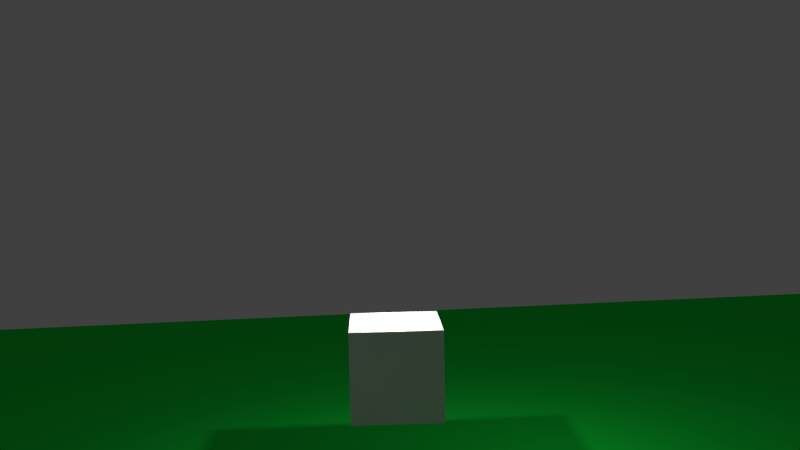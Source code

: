 # Source: untitled.blend0.1.blend  (saved by Blender 2.77.0; exported with 4.5.12 LTS)
import bpy
from mathutils import Matrix  # noqa: F401  (used for matrix-valued properties, if any)

bpy.ops.wm.read_factory_settings(use_empty=True)
scene = bpy.context.scene
scene.name = 'Scene'

# ---- collections
col_collection_1 = bpy.data.collections.new('Collection 1'); scene.collection.children.link(col_collection_1)

# ---- materials (node trees are filled in below, after node groups)
mat_ggggg = bpy.data.materials.new('ggggg')
mat_ggggg.alpha_threshold = 0.0
mat_ggggg.use_transparent_shadow = False
mat_ggggg.diffuse_color = (0.009139, 0.8, 0.06045, 1.0)
mat_ggggg.roughness = 0.5
mat_material = bpy.data.materials.new('Material')
mat_material.alpha_threshold = 0.0
mat_material.use_transparent_shadow = False
mat_material.specular_color = (0.06101, 1.0, 0.1678)
mat_material.roughness = 0.5
mat_material.line_color = (0.0, 0.0, 0.0, 1.0)
mat_material_001 = bpy.data.materials.new('Material.001')
mat_material_001.alpha_threshold = 0.0
mat_material_001.use_transparent_shadow = False
mat_material_001.roughness = 0.5
mat_material_001.line_color = (0.0, 0.0, 0.0, 1.0)

# ---- material node trees

# ---- world
world_world = bpy.data.worlds.new('World'); scene.world = world_world
world_world.color = (0.05088, 0.05088, 0.05088)
world_world.use_sun_shadow = False
world_world.sun_shadow_jitter_overblur = 0.0
world_world.cycles.sampling_method = 'NONE'
world_world.cycles.sample_map_resolution = 256

# ---- cameras
cam_camera = bpy.data.cameras.new('Camera')
cam_camera.clip_end = 100.0
cam_camera.lens = 35.0
cam_camera.sensor_width = 32.0
cam_camera.sensor_height = 18.0
cam_camera.display_size = 2.0
cam_camera.dof.focus_distance = 0.0
cam_camera.dof.aperture_fstop = 128.0
cam_camera.dof.aperture_blades = 6

# ---- lights
light_area = bpy.data.lights.new('Area', 'AREA')
light_area.transmission_factor = 0.0
light_area.energy = 78.54
light_area.shadow_buffer_clip_start = 0.5
light_area.shadow_soft_size = 0.1
light_area.shadow_maximum_resolution = 0.006
light_area.use_absolute_resolution = True
light_area.size = 0.1
light_area.size_y = 0.1
light_lamp = bpy.data.lights.new('Lamp', 'POINT')
light_lamp.transmission_factor = 0.0
light_lamp.cutoff_distance = 30.0
light_lamp.energy = 100.0
light_lamp.shadow_buffer_clip_start = 1.001
light_lamp.shadow_soft_size = 0.1
light_lamp.shadow_maximum_resolution = 0.006
light_lamp.use_absolute_resolution = True
light_lamp.cycles.use_multiple_importance_sampling = False

# ---- meshes
me_plane = bpy.data.meshes.new('Plane')
me_plane.from_pydata([(-0.9994, -1.001, 0.02326), (1.0, -0.9987, 0.05912), (-1.001, 0.9994, 0.0164), (0.9985, 1.001, 0.05226)], [], [(0, 1, 3, 2)])
me_plane.materials.append(mat_ggggg)
me_plane.use_remesh_preserve_volume = False
me_plane.use_remesh_preserve_attributes = False
me_plane.use_mirror_vertex_groups = False
me_plane.update()
me_cube = bpy.data.meshes.new('Cube')
me_cube.from_pydata([(1.0, 1.0, -1.0), (1.0, -1.0, -1.0), (-1.0, -1.0, -1.0), (-1.0, 1.0, -1.0), (1.0, 1.0, 1.0), (1.0, -1.0, 1.0), (-1.0, -1.0, 1.0), (-1.0, 1.0, 1.0)], [], [(0, 1, 2, 3), (4, 7, 6, 5), (0, 4, 5, 1), (1, 5, 6, 2), (2, 6, 7, 3), (4, 0, 3, 7)])
me_cube.materials.append(mat_material)
me_cube.use_remesh_preserve_volume = False
me_cube.use_remesh_preserve_attributes = False
me_cube.use_mirror_vertex_groups = False
me_cube.update()
me_cube_001 = bpy.data.meshes.new('Cube.001')
me_cube_001.from_pydata([(1.0, 1.0, -1.0), (1.0, -1.0, -1.0), (-1.0, -1.0, -1.0), (-1.0, 1.0, -1.0), (1.0, 1.0, 1.0), (1.0, -1.0, 1.0), (-1.0, -1.0, 1.0), (-1.0, 1.0, 1.0)], [], [(0, 1, 2, 3), (4, 7, 6, 5), (0, 4, 5, 1), (1, 5, 6, 2), (2, 6, 7, 3), (4, 0, 3, 7)])
me_cube_001.materials.append(mat_material_001)
me_cube_001.use_remesh_preserve_volume = False
me_cube_001.use_remesh_preserve_attributes = False
me_cube_001.use_mirror_vertex_groups = False
me_cube_001.update()

# ---- objects
ob_camera = bpy.data.objects.new('Camera', cam_camera)
ob_area = bpy.data.objects.new('Area', light_area)
ob_plane = bpy.data.objects.new('Plane', me_plane)
ob_cube = bpy.data.objects.new('Cube', me_cube)
ob_lamp = bpy.data.objects.new('Lamp', light_lamp)
ob_cube_001 = bpy.data.objects.new('Cube.001', me_cube_001)

# ---- transforms, parenting, visibility, modifiers, constraints
ob_camera.location = (-0.6028, -18.94, 8.164)
ob_camera.rotation_euler = (1.464, 0.02021, -0.03578)
ob_camera.lineart.crease_threshold = 0.0
ob_area.location = (-0.1231, 0.0, 5.0)
ob_area.lineart.crease_threshold = 0.0
ob_plane.location = (0.0, 0.0, -0.7179)
ob_plane.scale = (20.25, 20.25, 20.25)
ob_plane.lineart.crease_threshold = 0.0
ob_cube.location = (-0.1231, 0.0, 3.0)
ob_cube.lock_rotations_4d = False
ob_cube.empty_display_type = 'ARROWS'
ob_cube.lineart.crease_threshold = 0.0
ob_lamp.location = (4.076, 1.005, 5.904)
ob_lamp.rotation_euler = (0.6503, 0.05522, 1.866)
ob_lamp.lock_rotations_4d = False
ob_lamp.empty_display_type = 'ARROWS'
ob_lamp.color = (0.0, 0.0, 0.0, 0.0)
ob_lamp.lineart.crease_threshold = 0.0
ob_cube_001.location = (-3.042, -5.872, 1.215)
ob_cube_001.scale = (1.796, 2.422, 0.5909)
ob_cube_001.lock_rotations_4d = False
ob_cube_001.empty_display_type = 'ARROWS'
ob_cube_001.lineart.crease_threshold = 0.0

# ---- collection membership
col_collection_1.objects.link(ob_camera)
col_collection_1.objects.link(ob_area)
col_collection_1.objects.link(ob_plane)
col_collection_1.objects.link(ob_cube)
col_collection_1.objects.link(ob_lamp)
col_collection_1.objects.link(ob_cube_001)

# ---- scene / render settings (as saved in the file)
scene.camera = ob_camera
scene.frame_start = 1; scene.frame_end = 250; scene.frame_set(224)
scene.render.engine = 'BLENDER_EEVEE_NEXT'
scene.render.resolution_percentage = 50
scene.render.dither_intensity = 0.0
scene.cycles.use_denoising = False
scene.cycles.samples = 10
scene.cycles.sampling_pattern = 'TABULATED_SOBOL'
scene.cycles.light_sampling_threshold = 0.0
scene.cycles.use_adaptive_sampling = False
scene.cycles.use_light_tree = False
scene.cycles.blur_glossy = 0.0
scene.cycles.pixel_filter_type = 'GAUSSIAN'
scene.cycles.sample_clamp_indirect = 0.0
scene.view_settings.view_transform = 'Standard'
bpy.context.view_layer.update()
